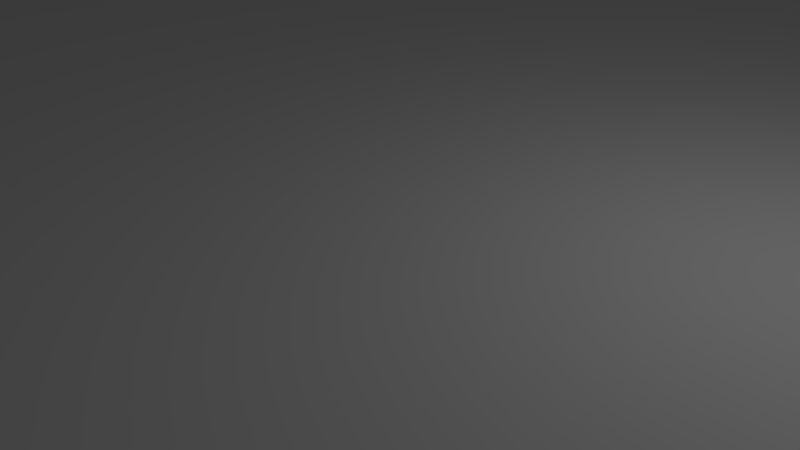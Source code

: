 # Source: capstoneProject_shopTemplate.blend  (saved by Blender 2.79.0; exported with 4.5.12 LTS)
import bpy
from mathutils import Matrix  # noqa: F401  (used for matrix-valued properties, if any)

bpy.ops.wm.read_factory_settings(use_empty=True)
scene = bpy.context.scene
scene.name = 'Scene'

# ---- collections
col_collection_1 = bpy.data.collections.new('Collection 1'); scene.collection.children.link(col_collection_1)

# ---- world
world_world = bpy.data.worlds.new('World'); scene.world = world_world
world_world.color = (0.05088, 0.05088, 0.05088)
world_world.use_sun_shadow = False
world_world.sun_shadow_jitter_overblur = 0.0
world_world.cycles.sampling_method = 'MANUAL'

# ---- cameras
cam_camera = bpy.data.cameras.new('Camera')
cam_camera.clip_end = 100.0
cam_camera.lens = 35.0
cam_camera.sensor_width = 32.0
cam_camera.sensor_height = 18.0
cam_camera.ortho_scale = 7.314
cam_camera.dof.focus_distance = 0.0
cam_camera.dof.aperture_fstop = 128.0

# ---- lights
light_lamp = bpy.data.lights.new('Lamp', 'POINT')
light_lamp.transmission_factor = 0.0
light_lamp.cutoff_distance = 30.0
light_lamp.energy = 100.0
light_lamp.shadow_buffer_clip_start = 1.001
light_lamp.shadow_soft_size = 0.1
light_lamp.shadow_maximum_resolution = 0.006
light_lamp.use_absolute_resolution = True

# ---- meshes
me_cube = bpy.data.meshes.new('Cube')
me_cube.from_pydata([(-1.0, -1.0, -1.0), (-1.0, -1.0, 1.0), (-1.0, 1.0, -1.0), (-1.0, 1.0, 1.0), (1.0, -1.0, -1.0), (1.0, -1.0, 1.0), (1.0, 1.0, -1.0), (1.0, 1.0, 1.0)], [], [(0, 1, 3, 2), (2, 3, 7, 6), (6, 7, 5, 4), (4, 5, 1, 0), (2, 6, 4, 0), (7, 3, 1, 5)])
me_cube.use_remesh_preserve_volume = False
me_cube.use_remesh_preserve_attributes = False
me_cube.use_mirror_vertex_groups = False
me_cube.update()
me_cube_001 = bpy.data.meshes.new('Cube.001')
me_cube_001.from_pydata([(-1.0, -1.0, -1.0), (-1.0, -1.0, 1.0), (-1.0, 1.0, -1.0), (-1.0, 1.0, 1.0), (1.0, -1.0, -1.0), (1.0, -1.0, 1.0), (1.0, 1.0, -1.0), (1.0, 1.0, 1.0)], [], [(0, 1, 3, 2), (2, 3, 7, 6), (6, 7, 5, 4), (4, 5, 1, 0), (2, 6, 4, 0)])
me_cube_001.use_remesh_preserve_volume = False
me_cube_001.use_remesh_preserve_attributes = False
me_cube_001.use_mirror_vertex_groups = False
me_cube_001.update()

# ---- objects
ob_cube_001 = bpy.data.objects.new('Cube.001', me_cube)
ob_cube = bpy.data.objects.new('Cube', me_cube_001)
ob_lamp = bpy.data.objects.new('Lamp', light_lamp)
ob_camera = bpy.data.objects.new('Camera', cam_camera)

# ---- transforms, parenting, visibility, modifiers, constraints
ob_cube_001.location = (0.07949, 0.02438, 0.8826)
ob_cube_001.scale = (35.0, 20.0, 0.1)
ob_cube_001.lineart.crease_threshold = 0.0
ob_cube.location = (83.4, -18.57, -2.565)
ob_cube.rotation_euler = (0.0, -0.0, 1.529)
ob_cube.scale = (10.0, 10.0, 1.5)
ob_cube.lineart.crease_threshold = 0.0
ob_lamp.location = (4.081, 1.007, 5.904)
ob_lamp.rotation_euler = (0.6503, 0.05522, 1.865)
ob_lamp.lock_rotations_4d = False
ob_lamp.empty_display_type = 'ARROWS'
ob_lamp.color = (0.0, 0.0, 0.0, 0.0)
ob_lamp.lineart.crease_threshold = 0.0
ob_camera.location = (6.269, -6.65, 5.035)
ob_camera.rotation_euler = (1.109, -0.0, 0.8137)
ob_camera.lock_rotations_4d = False
ob_camera.empty_display_type = 'ARROWS'
ob_camera.color = (0.0, 0.0, 0.0, 0.0)
ob_camera.display_type = 'WIRE'
ob_camera.lineart.crease_threshold = 0.0

# ---- collection membership
col_collection_1.objects.link(ob_cube_001)
col_collection_1.objects.link(ob_cube)
col_collection_1.objects.link(ob_lamp)
col_collection_1.objects.link(ob_camera)

# ---- scene / render settings (as saved in the file)
scene.camera = ob_camera
scene.frame_start = 1; scene.frame_end = 250; scene.frame_set(9)
scene.render.engine = 'BLENDER_EEVEE_NEXT'
scene.render.resolution_percentage = 50
scene.render.dither_intensity = 0.0
scene.cycles.use_denoising = False
scene.cycles.samples = 128
scene.cycles.sampling_pattern = 'TABULATED_SOBOL'
scene.cycles.use_adaptive_sampling = False
scene.cycles.use_light_tree = False
scene.cycles.blur_glossy = 0.0
scene.cycles.sample_clamp_indirect = 0.0
scene.view_settings.view_transform = 'Standard'
bpy.context.view_layer.update()
